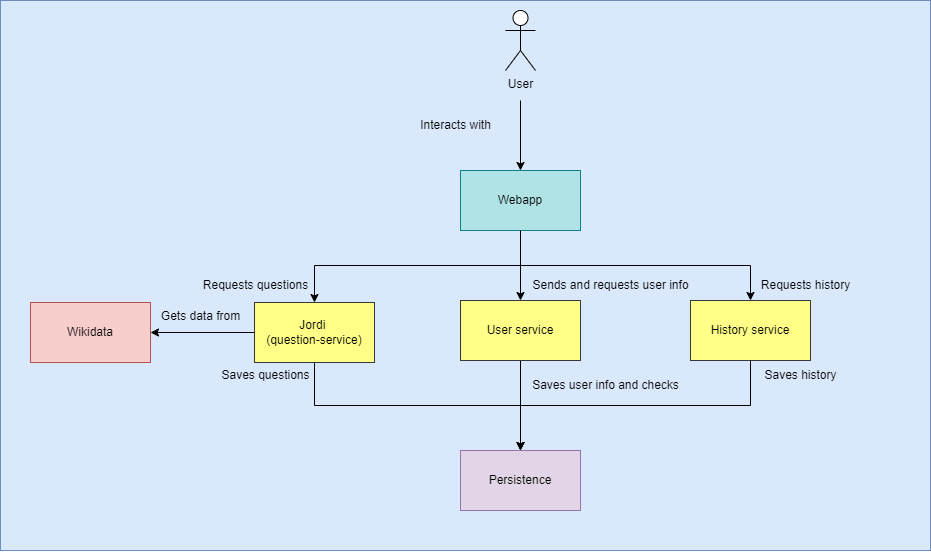

The diagram above was exported from draw.io. Its source (the exported page's mxGraphModel, read from the mxfile embedded in the PNG):
<mxGraphModel dx="1718" dy="1008" grid="1" gridSize="10" guides="1" tooltips="1" connect="1" arrows="1" fold="1" page="1" pageScale="1" pageWidth="827" pageHeight="1169" math="0" shadow="0">
  <root>
    <mxCell id="0" />
    <mxCell id="Mpxszl6pPJHD8hpIlZWI-1" value="Background" parent="0" />
    <mxCell id="Mpxszl6pPJHD8hpIlZWI-2" value="" style="whiteSpace=wrap;html=1;fillColor=#dae8fc;strokeColor=#6c8ebf;" parent="Mpxszl6pPJHD8hpIlZWI-1" vertex="1">
      <mxGeometry x="40" y="40" width="930" height="550" as="geometry" />
    </mxCell>
    <mxCell id="Mpxszl6pPJHD8hpIlZWI-3" value="Diagram" parent="0" />
    <mxCell id="Mpxszl6pPJHD8hpIlZWI-4" style="edgeStyle=orthogonalEdgeStyle;rounded=0;orthogonalLoop=1;jettySize=auto;html=1;entryX=0.5;entryY=0;entryDx=0;entryDy=0;" parent="Mpxszl6pPJHD8hpIlZWI-3" target="Mpxszl6pPJHD8hpIlZWI-18" edge="1">
      <mxGeometry relative="1" as="geometry">
        <mxPoint x="400" y="180" as="targetPoint" />
        <mxPoint x="560" y="140" as="sourcePoint" />
        <Array as="points">
          <mxPoint x="560" y="140" />
        </Array>
      </mxGeometry>
    </mxCell>
    <mxCell id="Mpxszl6pPJHD8hpIlZWI-7" style="edgeStyle=orthogonalEdgeStyle;rounded=0;orthogonalLoop=1;jettySize=auto;html=1;exitX=0;exitY=0.5;exitDx=0;exitDy=0;entryX=1;entryY=0.5;entryDx=0;entryDy=0;" parent="Mpxszl6pPJHD8hpIlZWI-3" source="Mpxszl6pPJHD8hpIlZWI-9" target="Mpxszl6pPJHD8hpIlZWI-10" edge="1">
      <mxGeometry relative="1" as="geometry" />
    </mxCell>
    <mxCell id="Mpxszl6pPJHD8hpIlZWI-8" style="edgeStyle=orthogonalEdgeStyle;rounded=0;orthogonalLoop=1;jettySize=auto;html=1;exitX=0.5;exitY=1;exitDx=0;exitDy=0;entryX=0.5;entryY=0;entryDx=0;entryDy=0;" parent="Mpxszl6pPJHD8hpIlZWI-3" source="Mpxszl6pPJHD8hpIlZWI-9" target="Mpxszl6pPJHD8hpIlZWI-11" edge="1">
      <mxGeometry relative="1" as="geometry">
        <Array as="points">
          <mxPoint x="354" y="445" />
          <mxPoint x="560" y="445" />
        </Array>
      </mxGeometry>
    </mxCell>
    <mxCell id="Mpxszl6pPJHD8hpIlZWI-9" value="Jordi&amp;nbsp;&lt;div&gt;(question-service)&lt;/div&gt;" style="whiteSpace=wrap;html=1;fillColor=#ffff88;strokeColor=#36393d;" parent="Mpxszl6pPJHD8hpIlZWI-3" vertex="1">
      <mxGeometry x="294" y="342" width="120" height="60" as="geometry" />
    </mxCell>
    <mxCell id="Mpxszl6pPJHD8hpIlZWI-10" value="Wikidata" style="rounded=0;whiteSpace=wrap;html=1;fillColor=#f8cecc;strokeColor=#b85450;" parent="Mpxszl6pPJHD8hpIlZWI-3" vertex="1">
      <mxGeometry x="70" y="342" width="120" height="60" as="geometry" />
    </mxCell>
    <mxCell id="Mpxszl6pPJHD8hpIlZWI-11" value="Persistence" style="rounded=0;whiteSpace=wrap;html=1;fillColor=#e1d5e7;strokeColor=#9673a6;" parent="Mpxszl6pPJHD8hpIlZWI-3" vertex="1">
      <mxGeometry x="500" y="490" width="120" height="60" as="geometry" />
    </mxCell>
    <mxCell id="Mpxszl6pPJHD8hpIlZWI-14" value="Interacts with" style="text;html=1;align=center;verticalAlign=middle;resizable=0;points=[];autosize=1;strokeColor=none;fillColor=none;" parent="Mpxszl6pPJHD8hpIlZWI-3" vertex="1">
      <mxGeometry x="450" y="150" width="90" height="30" as="geometry" />
    </mxCell>
    <mxCell id="Mpxszl6pPJHD8hpIlZWI-15" value="Gets data from" style="text;html=1;align=center;verticalAlign=middle;resizable=0;points=[];autosize=1;strokeColor=none;fillColor=none;" parent="Mpxszl6pPJHD8hpIlZWI-3" vertex="1">
      <mxGeometry x="190" y="341" width="100" height="30" as="geometry" />
    </mxCell>
    <mxCell id="Mpxszl6pPJHD8hpIlZWI-42" style="edgeStyle=orthogonalEdgeStyle;rounded=0;orthogonalLoop=1;jettySize=auto;html=1;exitX=0.5;exitY=1;exitDx=0;exitDy=0;entryX=0.5;entryY=0;entryDx=0;entryDy=0;" parent="Mpxszl6pPJHD8hpIlZWI-3" source="Mpxszl6pPJHD8hpIlZWI-18" target="Mpxszl6pPJHD8hpIlZWI-9" edge="1">
      <mxGeometry relative="1" as="geometry">
        <Array as="points">
          <mxPoint x="560" y="305" />
          <mxPoint x="354" y="305" />
        </Array>
      </mxGeometry>
    </mxCell>
    <mxCell id="Mpxszl6pPJHD8hpIlZWI-18" value="Webapp" style="whiteSpace=wrap;html=1;fillColor=#b0e3e6;strokeColor=#0e8088;" parent="Mpxszl6pPJHD8hpIlZWI-3" vertex="1">
      <mxGeometry x="500" y="210" width="120" height="60" as="geometry" />
    </mxCell>
    <mxCell id="Mpxszl6pPJHD8hpIlZWI-19" value="Requests questions" style="text;html=1;align=center;verticalAlign=middle;resizable=0;points=[];autosize=1;strokeColor=none;fillColor=none;" parent="Mpxszl6pPJHD8hpIlZWI-3" vertex="1">
      <mxGeometry x="230" y="310" width="130" height="30" as="geometry" />
    </mxCell>
    <mxCell id="1" parent="0" />
    <mxCell id="Mpxszl6pPJHD8hpIlZWI-22" value="User" style="shape=umlActor;verticalLabelPosition=bottom;verticalAlign=top;html=1;outlineConnect=0;" parent="1" vertex="1">
      <mxGeometry x="545" y="50" width="30" height="60" as="geometry" />
    </mxCell>
    <mxCell id="Mpxszl6pPJHD8hpIlZWI-33" style="edgeStyle=orthogonalEdgeStyle;rounded=0;orthogonalLoop=1;jettySize=auto;html=1;exitX=0.5;exitY=1;exitDx=0;exitDy=0;entryX=0.5;entryY=0;entryDx=0;entryDy=0;" parent="1" source="Mpxszl6pPJHD8hpIlZWI-26" target="Mpxszl6pPJHD8hpIlZWI-11" edge="1">
      <mxGeometry relative="1" as="geometry" />
    </mxCell>
    <mxCell id="Mpxszl6pPJHD8hpIlZWI-26" value="User service" style="whiteSpace=wrap;html=1;fillColor=#ffff88;strokeColor=#36393d;" parent="1" vertex="1">
      <mxGeometry x="500" y="340" width="120" height="60" as="geometry" />
    </mxCell>
    <mxCell id="Mpxszl6pPJHD8hpIlZWI-41" style="edgeStyle=orthogonalEdgeStyle;rounded=0;orthogonalLoop=1;jettySize=auto;html=1;exitX=0.5;exitY=1;exitDx=0;exitDy=0;" parent="1" source="Mpxszl6pPJHD8hpIlZWI-27" edge="1">
      <mxGeometry relative="1" as="geometry">
        <mxPoint x="560" y="490" as="targetPoint" />
      </mxGeometry>
    </mxCell>
    <mxCell id="Mpxszl6pPJHD8hpIlZWI-27" value="History service" style="whiteSpace=wrap;html=1;fillColor=#ffff88;strokeColor=#36393d;" parent="1" vertex="1">
      <mxGeometry x="730" y="340" width="120" height="60" as="geometry" />
    </mxCell>
    <mxCell id="Mpxszl6pPJHD8hpIlZWI-29" style="edgeStyle=orthogonalEdgeStyle;rounded=0;orthogonalLoop=1;jettySize=auto;html=1;exitX=0.5;exitY=1;exitDx=0;exitDy=0;" parent="1" source="Mpxszl6pPJHD8hpIlZWI-18" target="Mpxszl6pPJHD8hpIlZWI-26" edge="1">
      <mxGeometry relative="1" as="geometry" />
    </mxCell>
    <mxCell id="Mpxszl6pPJHD8hpIlZWI-35" value="Saves questions" style="text;html=1;align=center;verticalAlign=middle;resizable=0;points=[];autosize=1;strokeColor=none;fillColor=none;" parent="1" vertex="1">
      <mxGeometry x="250" y="400" width="110" height="30" as="geometry" />
    </mxCell>
    <mxCell id="Mpxszl6pPJHD8hpIlZWI-36" value="Saves user info and checks" style="text;html=1;align=center;verticalAlign=middle;resizable=0;points=[];autosize=1;strokeColor=none;fillColor=none;" parent="1" vertex="1">
      <mxGeometry x="560" y="410" width="170" height="30" as="geometry" />
    </mxCell>
    <mxCell id="Mpxszl6pPJHD8hpIlZWI-37" value="Saves history" style="text;html=1;align=center;verticalAlign=middle;resizable=0;points=[];autosize=1;strokeColor=none;fillColor=none;" parent="1" vertex="1">
      <mxGeometry x="790" y="400" width="100" height="30" as="geometry" />
    </mxCell>
    <mxCell id="Mpxszl6pPJHD8hpIlZWI-39" value="Sends and requests user info" style="text;html=1;align=center;verticalAlign=middle;resizable=0;points=[];autosize=1;strokeColor=none;fillColor=none;" parent="1" vertex="1">
      <mxGeometry x="560" y="310" width="180" height="30" as="geometry" />
    </mxCell>
    <mxCell id="Mpxszl6pPJHD8hpIlZWI-40" value="Requests history" style="text;html=1;align=center;verticalAlign=middle;resizable=0;points=[];autosize=1;strokeColor=none;fillColor=none;" parent="1" vertex="1">
      <mxGeometry x="790" y="310" width="110" height="30" as="geometry" />
    </mxCell>
    <mxCell id="Mpxszl6pPJHD8hpIlZWI-44" style="edgeStyle=orthogonalEdgeStyle;rounded=0;orthogonalLoop=1;jettySize=auto;html=1;exitX=0.5;exitY=1;exitDx=0;exitDy=0;entryX=0.5;entryY=0;entryDx=0;entryDy=0;" parent="1" source="Mpxszl6pPJHD8hpIlZWI-18" target="Mpxszl6pPJHD8hpIlZWI-27" edge="1">
      <mxGeometry relative="1" as="geometry" />
    </mxCell>
  </root>
</mxGraphModel>